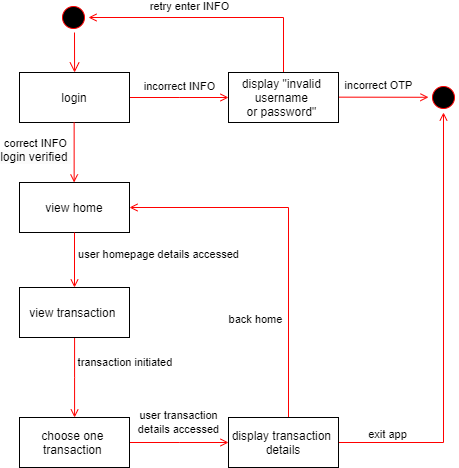

The diagram above was exported from draw.io. Its source (the exported page's mxGraphModel, read from the mxfile embedded in the PNG):
<mxGraphModel dx="797" dy="466" grid="0" gridSize="10" guides="1" tooltips="1" connect="1" arrows="1" fold="1" page="1" pageScale="1" pageWidth="1169" pageHeight="826" background="#ffffff" math="0" shadow="0">
  <root>
    <mxCell id="0" />
    <mxCell id="1" parent="0" />
    <mxCell id="17qyU5y3VYoeUDi12zFK-41" value="" style="ellipse;shape=startState;fillColor=#000000;strokeColor=#ff0000;" vertex="1" parent="1">
      <mxGeometry x="520" y="230" width="30" height="30" as="geometry" />
    </mxCell>
    <mxCell id="17qyU5y3VYoeUDi12zFK-42" value="" style="edgeStyle=elbowEdgeStyle;elbow=horizontal;verticalAlign=bottom;endArrow=open;endSize=8;strokeColor=#FF0000;endFill=1;rounded=0" edge="1" parent="1" target="17qyU5y3VYoeUDi12zFK-43">
      <mxGeometry x="100" y="40" as="geometry">
        <mxPoint x="536" y="300" as="targetPoint" />
        <mxPoint x="536" y="260" as="sourcePoint" />
      </mxGeometry>
    </mxCell>
    <mxCell id="17qyU5y3VYoeUDi12zFK-50" value="" style="edgeStyle=elbowEdgeStyle;rounded=0;orthogonalLoop=1;jettySize=auto;html=1;strokeColor=#FF0000;align=center;verticalAlign=middle;fontFamily=Helvetica;fontSize=11;fontColor=default;labelBackgroundColor=default;elbow=horizontal;endArrow=open;endFill=1;" edge="1" parent="1" source="17qyU5y3VYoeUDi12zFK-43" target="17qyU5y3VYoeUDi12zFK-49">
      <mxGeometry relative="1" as="geometry" />
    </mxCell>
    <mxCell id="17qyU5y3VYoeUDi12zFK-54" value="incorrect INFO" style="edgeLabel;html=1;align=center;verticalAlign=middle;resizable=0;points=[];fontFamily=Helvetica;fontSize=11;fontColor=default;labelBackgroundColor=default;" vertex="1" connectable="0" parent="17qyU5y3VYoeUDi12zFK-50">
      <mxGeometry x="-0.4722" y="1" relative="1" as="geometry">
        <mxPoint x="23" y="-10" as="offset" />
      </mxGeometry>
    </mxCell>
    <mxCell id="17qyU5y3VYoeUDi12zFK-43" value="login" style="" vertex="1" parent="1">
      <mxGeometry x="481" y="300" width="110" height="50" as="geometry" />
    </mxCell>
    <mxCell id="17qyU5y3VYoeUDi12zFK-44" value="view home" style="" vertex="1" parent="1">
      <mxGeometry x="481" y="410" width="110" height="50" as="geometry" />
    </mxCell>
    <mxCell id="17qyU5y3VYoeUDi12zFK-45" value="" style="endArrow=open;strokeColor=#FF0000;endFill=1;rounded=0" edge="1" parent="1">
      <mxGeometry relative="1" as="geometry">
        <mxPoint x="535.64" y="350.0000000000001" as="sourcePoint" />
        <mxPoint x="535.64" y="409.9999999999999" as="targetPoint" />
      </mxGeometry>
    </mxCell>
    <mxCell id="17qyU5y3VYoeUDi12zFK-53" value="correct INFO&lt;div&gt;&lt;span style=&quot;font-size: 12px; background-color: rgb(251, 251, 251);&quot;&gt;login verified&amp;nbsp;&lt;/span&gt;&lt;br&gt;&lt;/div&gt;" style="edgeLabel;html=1;align=center;verticalAlign=middle;resizable=0;points=[];fontFamily=Helvetica;fontSize=11;fontColor=default;labelBackgroundColor=default;" vertex="1" connectable="0" parent="17qyU5y3VYoeUDi12zFK-45">
      <mxGeometry x="-0.0383" y="-1" relative="1" as="geometry">
        <mxPoint x="-38" y="-2" as="offset" />
      </mxGeometry>
    </mxCell>
    <mxCell id="17qyU5y3VYoeUDi12zFK-67" value="" style="edgeStyle=elbowEdgeStyle;rounded=0;orthogonalLoop=1;jettySize=auto;elbow=horizontal;html=1;strokeColor=#FF0000;align=center;verticalAlign=middle;fontFamily=Helvetica;fontSize=11;fontColor=default;labelBackgroundColor=default;endArrow=open;endFill=1;" edge="1" parent="1" source="17qyU5y3VYoeUDi12zFK-46" target="17qyU5y3VYoeUDi12zFK-66">
      <mxGeometry relative="1" as="geometry" />
    </mxCell>
    <mxCell id="17qyU5y3VYoeUDi12zFK-68" value="transaction initiated&amp;nbsp;" style="edgeLabel;html=1;align=center;verticalAlign=middle;resizable=0;points=[];fontFamily=Helvetica;fontSize=11;fontColor=default;labelBackgroundColor=default;" vertex="1" connectable="0" parent="17qyU5y3VYoeUDi12zFK-67">
      <mxGeometry x="-0.5321" y="1" relative="1" as="geometry">
        <mxPoint x="51" y="6" as="offset" />
      </mxGeometry>
    </mxCell>
    <mxCell id="17qyU5y3VYoeUDi12zFK-46" value="view transaction " style="" vertex="1" parent="1">
      <mxGeometry x="481" y="515" width="110" height="50" as="geometry" />
    </mxCell>
    <mxCell id="17qyU5y3VYoeUDi12zFK-47" value="" style="endArrow=open;strokeColor=#FF0000;endFill=1;rounded=0" edge="1" parent="1" source="17qyU5y3VYoeUDi12zFK-44" target="17qyU5y3VYoeUDi12zFK-46">
      <mxGeometry relative="1" as="geometry" />
    </mxCell>
    <mxCell id="17qyU5y3VYoeUDi12zFK-63" value="user homepage details accessed" style="edgeLabel;html=1;align=center;verticalAlign=middle;resizable=0;points=[];fontFamily=Helvetica;fontSize=11;fontColor=default;labelBackgroundColor=default;" vertex="1" connectable="0" parent="17qyU5y3VYoeUDi12zFK-47">
      <mxGeometry x="-0.2156" y="1" relative="1" as="geometry">
        <mxPoint x="83" as="offset" />
      </mxGeometry>
    </mxCell>
    <mxCell id="17qyU5y3VYoeUDi12zFK-57" value="" style="edgeStyle=elbowEdgeStyle;rounded=0;orthogonalLoop=1;jettySize=auto;elbow=vertical;html=1;strokeColor=#FF0000;align=center;verticalAlign=middle;fontFamily=Helvetica;fontSize=11;fontColor=default;labelBackgroundColor=default;endArrow=open;endFill=1;" edge="1" parent="1">
      <mxGeometry relative="1" as="geometry">
        <mxPoint x="800" y="324.6471428571429" as="sourcePoint" />
        <mxPoint x="890" y="324.79" as="targetPoint" />
      </mxGeometry>
    </mxCell>
    <mxCell id="17qyU5y3VYoeUDi12zFK-60" value="incorrect OTP" style="edgeLabel;html=1;align=center;verticalAlign=middle;resizable=0;points=[];fontFamily=Helvetica;fontSize=11;fontColor=default;labelBackgroundColor=default;" vertex="1" connectable="0" parent="17qyU5y3VYoeUDi12zFK-57">
      <mxGeometry x="-0.1635" y="-1" relative="1" as="geometry">
        <mxPoint x="2" y="-13" as="offset" />
      </mxGeometry>
    </mxCell>
    <mxCell id="17qyU5y3VYoeUDi12zFK-58" style="edgeStyle=elbowEdgeStyle;rounded=0;orthogonalLoop=1;jettySize=auto;elbow=horizontal;html=1;exitX=0.5;exitY=0;exitDx=0;exitDy=0;entryX=1;entryY=0.5;entryDx=0;entryDy=0;strokeColor=#FF0000;align=center;verticalAlign=middle;fontFamily=Helvetica;fontSize=11;fontColor=default;labelBackgroundColor=default;endArrow=open;endFill=1;" edge="1" parent="1" source="17qyU5y3VYoeUDi12zFK-49" target="17qyU5y3VYoeUDi12zFK-41">
      <mxGeometry relative="1" as="geometry">
        <Array as="points">
          <mxPoint x="745" y="280" />
        </Array>
      </mxGeometry>
    </mxCell>
    <mxCell id="17qyU5y3VYoeUDi12zFK-59" value="retry enter INFO" style="edgeLabel;html=1;align=center;verticalAlign=middle;resizable=0;points=[];fontFamily=Helvetica;fontSize=11;fontColor=default;labelBackgroundColor=default;" vertex="1" connectable="0" parent="17qyU5y3VYoeUDi12zFK-58">
      <mxGeometry x="0.23" relative="1" as="geometry">
        <mxPoint x="4" y="-11" as="offset" />
      </mxGeometry>
    </mxCell>
    <mxCell id="17qyU5y3VYoeUDi12zFK-49" value="display &quot;invalid &#10;username &#10;or password&quot; " style="" vertex="1" parent="1">
      <mxGeometry x="690" y="300" width="110" height="50" as="geometry" />
    </mxCell>
    <mxCell id="17qyU5y3VYoeUDi12zFK-61" value="" style="ellipse;shape=startState;fillColor=#000000;strokeColor=#ff0000;" vertex="1" parent="1">
      <mxGeometry x="890" y="310" width="30" height="30" as="geometry" />
    </mxCell>
    <mxCell id="17qyU5y3VYoeUDi12zFK-70" value="" style="edgeStyle=elbowEdgeStyle;rounded=0;orthogonalLoop=1;jettySize=auto;elbow=horizontal;html=1;strokeColor=#FF0000;align=center;verticalAlign=middle;fontFamily=Helvetica;fontSize=11;fontColor=default;labelBackgroundColor=default;endArrow=open;endFill=1;" edge="1" parent="1" source="17qyU5y3VYoeUDi12zFK-66" target="17qyU5y3VYoeUDi12zFK-69">
      <mxGeometry relative="1" as="geometry" />
    </mxCell>
    <mxCell id="17qyU5y3VYoeUDi12zFK-71" value="user transaction&lt;div&gt;details accessed&lt;/div&gt;" style="edgeLabel;html=1;align=center;verticalAlign=middle;resizable=0;points=[];fontFamily=Helvetica;fontSize=11;fontColor=default;labelBackgroundColor=default;" vertex="1" connectable="0" parent="17qyU5y3VYoeUDi12zFK-70">
      <mxGeometry x="-0.334" relative="1" as="geometry">
        <mxPoint x="16" y="-20" as="offset" />
      </mxGeometry>
    </mxCell>
    <mxCell id="17qyU5y3VYoeUDi12zFK-66" value="choose one &#10;transaction " style="" vertex="1" parent="1">
      <mxGeometry x="481" y="645" width="110" height="50" as="geometry" />
    </mxCell>
    <mxCell id="17qyU5y3VYoeUDi12zFK-72" style="edgeStyle=elbowEdgeStyle;rounded=0;orthogonalLoop=1;jettySize=auto;elbow=horizontal;html=1;exitX=0.5;exitY=0;exitDx=0;exitDy=0;strokeColor=#FF0000;align=center;verticalAlign=middle;fontFamily=Helvetica;fontSize=11;fontColor=default;labelBackgroundColor=default;endArrow=open;endFill=1;" edge="1" parent="1" target="17qyU5y3VYoeUDi12zFK-44">
      <mxGeometry relative="1" as="geometry">
        <mxPoint x="759" y="645" as="sourcePoint" />
        <mxPoint x="605" y="434.9999999999999" as="targetPoint" />
        <Array as="points">
          <mxPoint x="750" y="550" />
          <mxPoint x="759" y="550" />
        </Array>
      </mxGeometry>
    </mxCell>
    <mxCell id="17qyU5y3VYoeUDi12zFK-73" value="back home" style="edgeLabel;html=1;align=center;verticalAlign=middle;resizable=0;points=[];fontFamily=Helvetica;fontSize=11;fontColor=default;labelBackgroundColor=default;" vertex="1" connectable="0" parent="17qyU5y3VYoeUDi12zFK-72">
      <mxGeometry x="-0.5262" y="1" relative="1" as="geometry">
        <mxPoint x="-32" y="-18" as="offset" />
      </mxGeometry>
    </mxCell>
    <mxCell id="17qyU5y3VYoeUDi12zFK-75" style="edgeStyle=elbowEdgeStyle;rounded=0;orthogonalLoop=1;jettySize=auto;elbow=horizontal;html=1;exitX=1;exitY=0.5;exitDx=0;exitDy=0;entryX=0.5;entryY=1;entryDx=0;entryDy=0;strokeColor=#FF0000;align=center;verticalAlign=middle;fontFamily=Helvetica;fontSize=11;fontColor=default;labelBackgroundColor=default;endArrow=open;endFill=1;" edge="1" parent="1" source="17qyU5y3VYoeUDi12zFK-69" target="17qyU5y3VYoeUDi12zFK-61">
      <mxGeometry relative="1" as="geometry">
        <Array as="points">
          <mxPoint x="905" y="530" />
        </Array>
      </mxGeometry>
    </mxCell>
    <mxCell id="17qyU5y3VYoeUDi12zFK-76" value="exit app" style="edgeLabel;html=1;align=center;verticalAlign=middle;resizable=0;points=[];fontFamily=Helvetica;fontSize=11;fontColor=default;labelBackgroundColor=default;" vertex="1" connectable="0" parent="17qyU5y3VYoeUDi12zFK-75">
      <mxGeometry x="-0.7787" y="-2" relative="1" as="geometry">
        <mxPoint y="-10" as="offset" />
      </mxGeometry>
    </mxCell>
    <mxCell id="17qyU5y3VYoeUDi12zFK-69" value="display transaction &#10;details" style="" vertex="1" parent="1">
      <mxGeometry x="690" y="645" width="110" height="50" as="geometry" />
    </mxCell>
  </root>
</mxGraphModel>